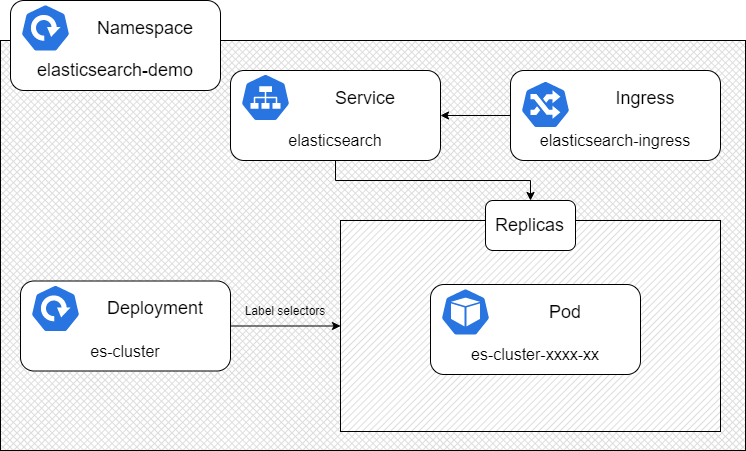

The diagram above was exported from draw.io. Its source (the exported page's mxGraphModel, read from the mxfile embedded in the PNG):
<mxGraphModel dx="1662" dy="772" grid="1" gridSize="10" guides="1" tooltips="1" connect="1" arrows="1" fold="1" page="1" pageScale="1" pageWidth="1169" pageHeight="827" background="#ffffff" math="0" shadow="0">
  <root>
    <mxCell id="0" />
    <mxCell id="1" parent="0" />
    <mxCell id="2" value="" style="verticalLabelPosition=bottom;verticalAlign=top;html=1;shape=mxgraph.basic.patternFillRect;fillStyle=diagGrid;step=5;fillStrokeWidth=0.2;fillStrokeColor=#dddddd;" vertex="1" parent="1">
      <mxGeometry x="220" y="170" width="745" height="410" as="geometry" />
    </mxCell>
    <mxCell id="3" value="" style="verticalLabelPosition=bottom;verticalAlign=top;html=1;shape=mxgraph.basic.patternFillRect;fillStyle=diag;step=5;fillStrokeWidth=0.2;fillStrokeColor=#dddddd;" vertex="1" parent="1">
      <mxGeometry x="560" y="350" width="380" height="211" as="geometry" />
    </mxCell>
    <mxCell id="4" value="" style="group" vertex="1" connectable="0" parent="1">
      <mxGeometry x="240" y="410.5" width="210" height="90" as="geometry" />
    </mxCell>
    <mxCell id="5" value="" style="rounded=1;whiteSpace=wrap;html=1;" vertex="1" parent="4">
      <mxGeometry width="210" height="90" as="geometry" />
    </mxCell>
    <mxCell id="6" value="&lt;font style=&quot;font-size: 18px&quot;&gt;Deployment&lt;/font&gt;" style="text;html=1;strokeColor=none;fillColor=none;align=center;verticalAlign=middle;whiteSpace=wrap;rounded=0;" vertex="1" parent="4">
      <mxGeometry x="70" y="17.5" width="130" height="20" as="geometry" />
    </mxCell>
    <mxCell id="7" value="&lt;div style=&quot;text-align: left&quot;&gt;es-cluster&lt;/div&gt;" style="text;html=1;strokeColor=none;fillColor=none;align=center;verticalAlign=middle;whiteSpace=wrap;rounded=0;fontSize=16;" vertex="1" parent="4">
      <mxGeometry x="10" y="60" width="190" height="20" as="geometry" />
    </mxCell>
    <mxCell id="8" value="" style="html=1;dashed=0;whitespace=wrap;fillColor=#2875E2;strokeColor=#ffffff;points=[[0.005,0.63,0],[0.1,0.2,0],[0.9,0.2,0],[0.5,0,0],[0.995,0.63,0],[0.72,0.99,0],[0.5,1,0],[0.28,0.99,0]];shape=mxgraph.kubernetes.icon;prIcon=deploy" vertex="1" parent="4">
      <mxGeometry x="10" y="3.5" width="50" height="48" as="geometry" />
    </mxCell>
    <mxCell id="9" value="" style="group" vertex="1" connectable="0" parent="1">
      <mxGeometry x="705" y="330" width="90" height="50" as="geometry" />
    </mxCell>
    <mxCell id="10" value="" style="rounded=1;whiteSpace=wrap;html=1;" vertex="1" parent="9">
      <mxGeometry width="90" height="50" as="geometry" />
    </mxCell>
    <mxCell id="11" value="&lt;div style=&quot;text-align: left&quot;&gt;&lt;font face=&quot;helvetica neue, helvetica, arial, sans-serif&quot; style=&quot;font-size: 18px&quot;&gt;&lt;span style=&quot;background-color: rgb(255 , 255 , 255)&quot;&gt;Replicas&lt;/span&gt;&lt;/font&gt;&lt;/div&gt;" style="text;html=1;strokeColor=none;fillColor=none;align=center;verticalAlign=middle;whiteSpace=wrap;rounded=0;" vertex="1" parent="9">
      <mxGeometry x="19.300000000000068" y="15" width="51.41" height="20" as="geometry" />
    </mxCell>
    <mxCell id="12" style="edgeStyle=orthogonalEdgeStyle;rounded=0;orthogonalLoop=1;jettySize=auto;html=1;exitX=0.5;exitY=1;exitDx=0;exitDy=0;" edge="1" parent="9" source="11" target="11">
      <mxGeometry x="437.5" y="320" as="geometry" />
    </mxCell>
    <mxCell id="13" style="edgeStyle=orthogonalEdgeStyle;rounded=0;orthogonalLoop=1;jettySize=auto;html=1;exitX=1;exitY=0.5;exitDx=0;exitDy=0;entryX=0;entryY=0.5;entryDx=0;entryDy=0;entryPerimeter=0;" edge="1" source="5" target="3" parent="1">
      <mxGeometry relative="1" as="geometry" />
    </mxCell>
    <mxCell id="14" value="" style="group" vertex="1" connectable="0" parent="1">
      <mxGeometry x="650" y="414" width="210" height="90" as="geometry" />
    </mxCell>
    <mxCell id="15" value="" style="rounded=1;whiteSpace=wrap;html=1;" vertex="1" parent="14">
      <mxGeometry width="210" height="90" as="geometry" />
    </mxCell>
    <mxCell id="16" value="&lt;font style=&quot;font-size: 18px&quot;&gt;Pod&lt;/font&gt;" style="text;html=1;strokeColor=none;fillColor=none;align=center;verticalAlign=middle;whiteSpace=wrap;rounded=0;" vertex="1" parent="14">
      <mxGeometry x="70" y="17.5" width="130" height="20" as="geometry" />
    </mxCell>
    <mxCell id="17" value="&lt;div style=&quot;text-align: left&quot;&gt;es-cluster-xxxx-xx&lt;/div&gt;" style="text;html=1;strokeColor=none;fillColor=none;align=center;verticalAlign=middle;whiteSpace=wrap;rounded=0;fontSize=16;" vertex="1" parent="14">
      <mxGeometry x="10" y="60" width="190" height="20" as="geometry" />
    </mxCell>
    <mxCell id="18" value="" style="html=1;dashed=0;whitespace=wrap;fillColor=#2875E2;strokeColor=#ffffff;points=[[0.005,0.63,0],[0.1,0.2,0],[0.9,0.2,0],[0.5,0,0],[0.995,0.63,0],[0.72,0.99,0],[0.5,1,0],[0.28,0.99,0]];shape=mxgraph.kubernetes.icon;prIcon=pod" vertex="1" parent="14">
      <mxGeometry x="10" y="3.5" width="50" height="48" as="geometry" />
    </mxCell>
    <mxCell id="19" value="" style="group" vertex="1" connectable="0" parent="1">
      <mxGeometry x="230" y="130" width="210" height="90" as="geometry" />
    </mxCell>
    <mxCell id="20" value="" style="rounded=1;whiteSpace=wrap;html=1;" vertex="1" parent="19">
      <mxGeometry width="210" height="90" as="geometry" />
    </mxCell>
    <mxCell id="21" value="&lt;span style=&quot;font-family: &amp;#34;helvetica neue&amp;#34; , &amp;#34;helvetica&amp;#34; , &amp;#34;arial&amp;#34; , sans-serif ; font-size: 18px ; text-align: left ; background-color: rgb(255 , 255 , 255)&quot;&gt;Namespace&lt;/span&gt;" style="text;html=1;strokeColor=none;fillColor=none;align=center;verticalAlign=middle;whiteSpace=wrap;rounded=0;" vertex="1" parent="19">
      <mxGeometry x="70" y="17.5" width="130" height="20" as="geometry" />
    </mxCell>
    <mxCell id="22" value="&lt;div style=&quot;text-align: left&quot;&gt;&lt;span style=&quot;font-family: &amp;#34;helvetica neue&amp;#34; , &amp;#34;helvetica&amp;#34; , &amp;#34;arial&amp;#34; , sans-serif ; font-size: 18px ; background-color: rgb(255 , 255 , 255)&quot;&gt;elasticsearch-demo&lt;/span&gt;&lt;br&gt;&lt;/div&gt;" style="text;html=1;strokeColor=none;fillColor=none;align=center;verticalAlign=middle;whiteSpace=wrap;rounded=0;fontSize=16;" vertex="1" parent="19">
      <mxGeometry x="10" y="60" width="190" height="20" as="geometry" />
    </mxCell>
    <mxCell id="23" value="" style="html=1;dashed=0;whitespace=wrap;fillColor=#2875E2;strokeColor=#ffffff;points=[[0.005,0.63,0],[0.1,0.2,0],[0.9,0.2,0],[0.5,0,0],[0.995,0.63,0],[0.72,0.99,0],[0.5,1,0],[0.28,0.99,0]];shape=mxgraph.kubernetes.icon;prIcon=deploy" vertex="1" parent="19">
      <mxGeometry x="10" y="3.5" width="50" height="48" as="geometry" />
    </mxCell>
    <mxCell id="24" value="Label selectors" style="text;html=1;strokeColor=none;fillColor=none;align=center;verticalAlign=middle;whiteSpace=wrap;rounded=0;" vertex="1" parent="1">
      <mxGeometry x="460" y="430" width="90" height="20" as="geometry" />
    </mxCell>
    <mxCell id="25" value="" style="group" vertex="1" connectable="0" parent="1">
      <mxGeometry x="450" y="200" width="210" height="90" as="geometry" />
    </mxCell>
    <mxCell id="26" value="" style="rounded=1;whiteSpace=wrap;html=1;" vertex="1" parent="25">
      <mxGeometry width="210" height="90" as="geometry" />
    </mxCell>
    <mxCell id="27" value="&lt;span style=&quot;font-family: &amp;#34;helvetica neue&amp;#34; , &amp;#34;helvetica&amp;#34; , &amp;#34;arial&amp;#34; , sans-serif ; font-size: 18px ; text-align: left ; background-color: rgb(255 , 255 , 255)&quot;&gt;Service&lt;br&gt;&lt;/span&gt;" style="text;html=1;strokeColor=none;fillColor=none;align=center;verticalAlign=middle;whiteSpace=wrap;rounded=0;" vertex="1" parent="25">
      <mxGeometry x="70" y="17.5" width="130" height="20" as="geometry" />
    </mxCell>
    <mxCell id="28" value="&lt;div style=&quot;text-align: left&quot;&gt;&lt;a href=&quot;http://localhost:8001/elasticsearch-demo/Service/elasticsearch&quot; class=&quot;ServiceColor EntityReference&quot; style=&quot;box-sizing: border-box ; background-color: rgb(255 , 255 , 255) ; font-family: &amp;quot;helvetica neue&amp;quot; , &amp;quot;helvetica&amp;quot; , &amp;quot;arial&amp;quot; , sans-serif ; color: black&quot;&gt;elasticsearch&lt;/a&gt;&lt;br&gt;&lt;/div&gt;" style="text;html=1;strokeColor=none;fillColor=none;align=center;verticalAlign=middle;whiteSpace=wrap;rounded=0;fontSize=16;" vertex="1" parent="25">
      <mxGeometry x="10" y="60" width="190" height="20" as="geometry" />
    </mxCell>
    <mxCell id="29" value="" style="html=1;dashed=0;whitespace=wrap;fillColor=#2875E2;strokeColor=#ffffff;points=[[0.005,0.63,0],[0.1,0.2,0],[0.9,0.2,0],[0.5,0,0],[0.995,0.63,0],[0.72,0.99,0],[0.5,1,0],[0.28,0.99,0]];shape=mxgraph.kubernetes.icon;prIcon=svc" vertex="1" parent="25">
      <mxGeometry x="10" y="3" width="50" height="48" as="geometry" />
    </mxCell>
    <mxCell id="30" style="edgeStyle=orthogonalEdgeStyle;rounded=0;orthogonalLoop=1;jettySize=auto;html=1;exitX=0.5;exitY=1;exitDx=0;exitDy=0;" edge="1" source="26" target="10" parent="1">
      <mxGeometry relative="1" as="geometry" />
    </mxCell>
    <mxCell id="31" value="" style="group" vertex="1" connectable="0" parent="1">
      <mxGeometry x="730" y="200" width="210" height="90" as="geometry" />
    </mxCell>
    <mxCell id="32" value="" style="rounded=1;whiteSpace=wrap;html=1;" vertex="1" parent="31">
      <mxGeometry width="210" height="90" as="geometry" />
    </mxCell>
    <mxCell id="33" value="&lt;font style=&quot;font-size: 18px&quot;&gt;Ingress&lt;/font&gt;" style="text;html=1;strokeColor=none;fillColor=none;align=center;verticalAlign=middle;whiteSpace=wrap;rounded=0;" vertex="1" parent="31">
      <mxGeometry x="70" y="17.5" width="130" height="20" as="geometry" />
    </mxCell>
    <mxCell id="34" value="&lt;div style=&quot;text-align: left&quot;&gt;&lt;a href=&quot;http://localhost:8001/elasticsearch-demo/Ingress/elasticsearch-ingress&quot; class=&quot;IngressColor EntityReference&quot; style=&quot;box-sizing: border-box ; background-color: rgb(255 , 255 , 255) ; font-family: &amp;quot;helvetica neue&amp;quot; , &amp;quot;helvetica&amp;quot; , &amp;quot;arial&amp;quot; , sans-serif ; color: black&quot;&gt;elasticsearch-ingress&lt;/a&gt;&lt;br&gt;&lt;/div&gt;" style="text;html=1;strokeColor=none;fillColor=none;align=center;verticalAlign=middle;whiteSpace=wrap;rounded=0;fontSize=16;" vertex="1" parent="31">
      <mxGeometry x="10" y="60" width="190" height="20" as="geometry" />
    </mxCell>
    <mxCell id="35" value="" style="html=1;dashed=0;whitespace=wrap;fillColor=#2875E2;strokeColor=#ffffff;points=[[0.005,0.63,0],[0.1,0.2,0],[0.9,0.2,0],[0.5,0,0],[0.995,0.63,0],[0.72,0.99,0],[0.5,1,0],[0.28,0.99,0]];shape=mxgraph.kubernetes.icon;prIcon=ing" vertex="1" parent="31">
      <mxGeometry x="10" y="10" width="50" height="48" as="geometry" />
    </mxCell>
    <mxCell id="36" style="edgeStyle=orthogonalEdgeStyle;rounded=0;orthogonalLoop=1;jettySize=auto;html=1;exitX=0;exitY=0.5;exitDx=0;exitDy=0;entryX=1;entryY=0.5;entryDx=0;entryDy=0;" edge="1" source="32" target="26" parent="1">
      <mxGeometry relative="1" as="geometry" />
    </mxCell>
  </root>
</mxGraphModel>